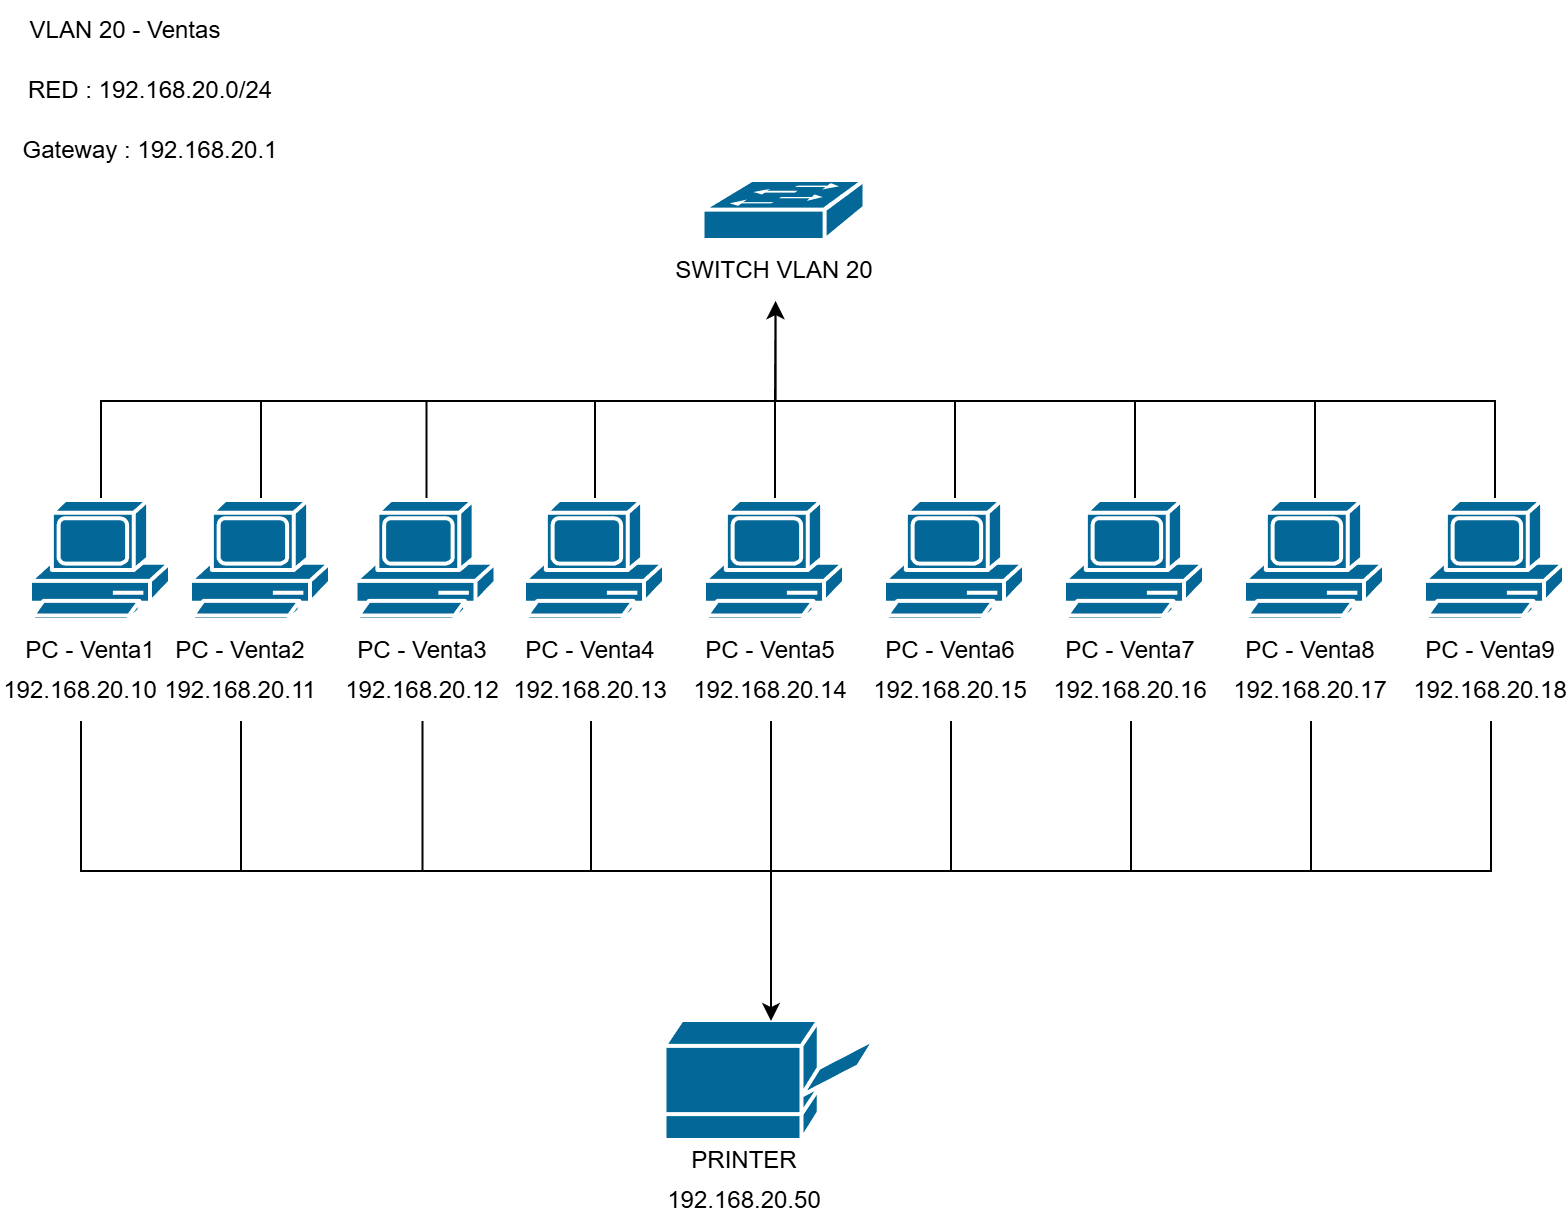

The diagram above was exported from draw.io. Its source (the exported page's mxGraphModel, read from the mxfile embedded in the PNG):
<mxGraphModel dx="1094" dy="638" grid="1" gridSize="10" guides="1" tooltips="1" connect="1" arrows="1" fold="1" page="1" pageScale="1" pageWidth="827" pageHeight="1169" math="0" shadow="0">
  <root>
    <mxCell id="0" />
    <mxCell id="1" parent="0" />
    <mxCell id="B-HqniHsijsoYco2xWhc-1" parent="1" style="text;html=1;whiteSpace=wrap;strokeColor=none;fillColor=none;align=center;verticalAlign=middle;rounded=0;" value="RED : 192.168.20.0/24" vertex="1">
      <mxGeometry height="30" width="150" y="50" as="geometry" />
    </mxCell>
    <mxCell id="B-HqniHsijsoYco2xWhc-2" parent="1" style="text;html=1;whiteSpace=wrap;strokeColor=none;fillColor=none;align=center;verticalAlign=middle;rounded=0;" value="Gateway : 192.168.20.1" vertex="1">
      <mxGeometry height="30" width="130" x="10" y="80" as="geometry" />
    </mxCell>
    <mxCell id="B-HqniHsijsoYco2xWhc-6" parent="1" style="text;html=1;whiteSpace=wrap;strokeColor=none;fillColor=none;align=center;verticalAlign=middle;rounded=0;" value="SWITCH VLAN 20" vertex="1">
      <mxGeometry height="30" width="110" x="332.25" y="140" as="geometry" />
    </mxCell>
    <mxCell id="B-HqniHsijsoYco2xWhc-7" parent="1" style="strokeColor=#ffffff;sketch=0;html=1;pointerEvents=1;dashed=0;fillColor=#036897;strokeWidth=2;verticalLabelPosition=bottom;verticalAlign=top;align=center;outlineConnect=0;shape=mxgraph.cisco.switches.workgroup_switch;" value="" vertex="1">
      <mxGeometry height="30" width="81" x="351.25" y="110" as="geometry" />
    </mxCell>
    <mxCell id="B-HqniHsijsoYco2xWhc-8" parent="1" style="text;html=1;whiteSpace=wrap;strokeColor=none;fillColor=none;align=center;verticalAlign=middle;rounded=0;" value="PC - Venta1" vertex="1">
      <mxGeometry height="30" width="70" x="10" y="330" as="geometry" />
    </mxCell>
    <mxCell id="B-HqniHsijsoYco2xWhc-52" edge="1" parent="1" source="B-HqniHsijsoYco2xWhc-9" style="edgeStyle=orthogonalEdgeStyle;rounded=0;orthogonalLoop=1;jettySize=auto;html=1;exitX=0.5;exitY=0;exitDx=0;exitDy=0;exitPerimeter=0;entryX=0.5;entryY=1;entryDx=0;entryDy=0;" target="B-HqniHsijsoYco2xWhc-6">
      <mxGeometry relative="1" as="geometry" />
    </mxCell>
    <mxCell id="B-HqniHsijsoYco2xWhc-9" parent="1" style="sketch=0;html=1;pointerEvents=1;dashed=0;fillColor=#036897;strokeColor=#ffffff;strokeWidth=2;verticalLabelPosition=bottom;verticalAlign=top;align=center;outlineConnect=0;shape=mxgraph.cisco.computers_and_peripherals.pc;" value="" vertex="1">
      <mxGeometry height="60" width="70" x="15" y="270" as="geometry" />
    </mxCell>
    <mxCell id="B-HqniHsijsoYco2xWhc-10" edge="1" parent="1" source="B-HqniHsijsoYco2xWhc-9" style="edgeStyle=orthogonalEdgeStyle;rounded=0;orthogonalLoop=1;jettySize=auto;html=1;exitX=0.5;exitY=1;exitDx=0;exitDy=0;exitPerimeter=0;" target="B-HqniHsijsoYco2xWhc-9">
      <mxGeometry relative="1" as="geometry" />
    </mxCell>
    <mxCell id="B-HqniHsijsoYco2xWhc-53" edge="1" parent="1" source="B-HqniHsijsoYco2xWhc-11" style="edgeStyle=orthogonalEdgeStyle;rounded=0;orthogonalLoop=1;jettySize=auto;html=1;exitX=0.5;exitY=0;exitDx=0;exitDy=0;exitPerimeter=0;entryX=0.5;entryY=1;entryDx=0;entryDy=0;" target="B-HqniHsijsoYco2xWhc-6">
      <mxGeometry relative="1" as="geometry" />
    </mxCell>
    <mxCell id="B-HqniHsijsoYco2xWhc-11" parent="1" style="sketch=0;html=1;pointerEvents=1;dashed=0;fillColor=#036897;strokeColor=#ffffff;strokeWidth=2;verticalLabelPosition=bottom;verticalAlign=top;align=center;outlineConnect=0;shape=mxgraph.cisco.computers_and_peripherals.pc;" value="" vertex="1">
      <mxGeometry height="60" width="70" x="95" y="270" as="geometry" />
    </mxCell>
    <mxCell id="B-HqniHsijsoYco2xWhc-54" edge="1" parent="1" source="B-HqniHsijsoYco2xWhc-12" style="edgeStyle=orthogonalEdgeStyle;rounded=0;orthogonalLoop=1;jettySize=auto;html=1;exitX=0.5;exitY=0;exitDx=0;exitDy=0;exitPerimeter=0;entryX=0.5;entryY=1;entryDx=0;entryDy=0;" target="B-HqniHsijsoYco2xWhc-6">
      <mxGeometry relative="1" as="geometry" />
    </mxCell>
    <mxCell id="B-HqniHsijsoYco2xWhc-12" parent="1" style="sketch=0;html=1;pointerEvents=1;dashed=0;fillColor=#036897;strokeColor=#ffffff;strokeWidth=2;verticalLabelPosition=bottom;verticalAlign=top;align=center;outlineConnect=0;shape=mxgraph.cisco.computers_and_peripherals.pc;" value="" vertex="1">
      <mxGeometry height="60" width="70" x="177.75" y="270" as="geometry" />
    </mxCell>
    <mxCell id="B-HqniHsijsoYco2xWhc-13" parent="1" style="text;html=1;whiteSpace=wrap;strokeColor=none;fillColor=none;align=center;verticalAlign=middle;rounded=0;" value="PC - Venta2" vertex="1">
      <mxGeometry height="30" width="70" x="85" y="330" as="geometry" />
    </mxCell>
    <mxCell id="B-HqniHsijsoYco2xWhc-14" parent="1" style="text;html=1;whiteSpace=wrap;strokeColor=none;fillColor=none;align=center;verticalAlign=middle;rounded=0;" value="PC - Venta3" vertex="1">
      <mxGeometry height="30" width="70" x="175.75" y="330" as="geometry" />
    </mxCell>
    <mxCell id="B-HqniHsijsoYco2xWhc-15" parent="1" style="text;html=1;whiteSpace=wrap;strokeColor=none;fillColor=none;align=center;verticalAlign=middle;rounded=0;" value="192.168.20.10" vertex="1">
      <mxGeometry height="30" width="60" x="10" y="350" as="geometry" />
    </mxCell>
    <mxCell id="B-HqniHsijsoYco2xWhc-16" edge="1" parent="1" source="B-HqniHsijsoYco2xWhc-17" style="edgeStyle=orthogonalEdgeStyle;rounded=0;orthogonalLoop=1;jettySize=auto;html=1;exitX=0.5;exitY=1;exitDx=0;exitDy=0;" target="B-HqniHsijsoYco2xWhc-20">
      <mxGeometry relative="1" as="geometry" />
    </mxCell>
    <mxCell id="B-HqniHsijsoYco2xWhc-17" parent="1" style="text;html=1;whiteSpace=wrap;strokeColor=none;fillColor=none;align=center;verticalAlign=middle;rounded=0;" value="192.168.20.11" vertex="1">
      <mxGeometry height="30" width="60" x="90" y="350" as="geometry" />
    </mxCell>
    <mxCell id="B-HqniHsijsoYco2xWhc-43" edge="1" parent="1" source="B-HqniHsijsoYco2xWhc-19" style="edgeStyle=orthogonalEdgeStyle;rounded=0;orthogonalLoop=1;jettySize=auto;html=1;exitX=0.5;exitY=1;exitDx=0;exitDy=0;" target="B-HqniHsijsoYco2xWhc-20">
      <mxGeometry relative="1" as="geometry" />
    </mxCell>
    <mxCell id="B-HqniHsijsoYco2xWhc-19" parent="1" style="text;html=1;whiteSpace=wrap;strokeColor=none;fillColor=none;align=center;verticalAlign=middle;rounded=0;" value="192.168.20.12" vertex="1">
      <mxGeometry height="30" width="60" x="180.75" y="350" as="geometry" />
    </mxCell>
    <mxCell id="B-HqniHsijsoYco2xWhc-20" parent="1" style="sketch=0;html=1;pointerEvents=1;dashed=0;fillColor=#036897;strokeColor=#ffffff;strokeWidth=2;verticalLabelPosition=bottom;verticalAlign=top;align=center;outlineConnect=0;shape=mxgraph.cisco.computers_and_peripherals.printer;" value="" vertex="1">
      <mxGeometry height="60" width="105.5" x="332.25" y="530" as="geometry" />
    </mxCell>
    <mxCell id="B-HqniHsijsoYco2xWhc-21" parent="1" style="text;html=1;whiteSpace=wrap;strokeColor=none;fillColor=none;align=center;verticalAlign=middle;rounded=0;" value="PRINTER" vertex="1">
      <mxGeometry height="30" width="60" x="342.25" y="585" as="geometry" />
    </mxCell>
    <mxCell id="B-HqniHsijsoYco2xWhc-22" parent="1" style="text;html=1;whiteSpace=wrap;strokeColor=none;fillColor=none;align=center;verticalAlign=middle;rounded=0;" value="192.168.20.50" vertex="1">
      <mxGeometry height="30" width="60" x="342.25" y="605" as="geometry" />
    </mxCell>
    <mxCell id="B-HqniHsijsoYco2xWhc-23" edge="1" parent="1" source="B-HqniHsijsoYco2xWhc-15" style="edgeStyle=orthogonalEdgeStyle;rounded=0;orthogonalLoop=1;jettySize=auto;html=1;exitX=0.5;exitY=1;exitDx=0;exitDy=0;" target="B-HqniHsijsoYco2xWhc-20">
      <mxGeometry relative="1" as="geometry" />
    </mxCell>
    <mxCell id="B-HqniHsijsoYco2xWhc-55" edge="1" parent="1" source="B-HqniHsijsoYco2xWhc-24" style="edgeStyle=orthogonalEdgeStyle;rounded=0;orthogonalLoop=1;jettySize=auto;html=1;exitX=0.5;exitY=0;exitDx=0;exitDy=0;exitPerimeter=0;" target="B-HqniHsijsoYco2xWhc-6">
      <mxGeometry relative="1" as="geometry" />
    </mxCell>
    <mxCell id="B-HqniHsijsoYco2xWhc-24" parent="1" style="sketch=0;html=1;pointerEvents=1;dashed=0;fillColor=#036897;strokeColor=#ffffff;strokeWidth=2;verticalLabelPosition=bottom;verticalAlign=top;align=center;outlineConnect=0;shape=mxgraph.cisco.computers_and_peripherals.pc;" value="" vertex="1">
      <mxGeometry height="60" width="70" x="262" y="270" as="geometry" />
    </mxCell>
    <mxCell id="B-HqniHsijsoYco2xWhc-25" parent="1" style="text;html=1;whiteSpace=wrap;strokeColor=none;fillColor=none;align=center;verticalAlign=middle;rounded=0;" value="PC - Venta4" vertex="1">
      <mxGeometry height="30" width="70" x="260" y="330" as="geometry" />
    </mxCell>
    <mxCell id="B-HqniHsijsoYco2xWhc-26" parent="1" style="text;html=1;whiteSpace=wrap;strokeColor=none;fillColor=none;align=center;verticalAlign=middle;rounded=0;" value="192.168.20.13" vertex="1">
      <mxGeometry height="30" width="60" x="265" y="350" as="geometry" />
    </mxCell>
    <mxCell id="B-HqniHsijsoYco2xWhc-56" edge="1" parent="1" source="B-HqniHsijsoYco2xWhc-27" style="edgeStyle=orthogonalEdgeStyle;rounded=0;orthogonalLoop=1;jettySize=auto;html=1;exitX=0.5;exitY=0;exitDx=0;exitDy=0;exitPerimeter=0;entryX=0.5;entryY=1;entryDx=0;entryDy=0;" target="B-HqniHsijsoYco2xWhc-6">
      <mxGeometry relative="1" as="geometry" />
    </mxCell>
    <mxCell id="B-HqniHsijsoYco2xWhc-27" parent="1" style="sketch=0;html=1;pointerEvents=1;dashed=0;fillColor=#036897;strokeColor=#ffffff;strokeWidth=2;verticalLabelPosition=bottom;verticalAlign=top;align=center;outlineConnect=0;shape=mxgraph.cisco.computers_and_peripherals.pc;" value="" vertex="1">
      <mxGeometry height="60" width="70" x="352" y="270" as="geometry" />
    </mxCell>
    <mxCell id="B-HqniHsijsoYco2xWhc-28" parent="1" style="text;html=1;whiteSpace=wrap;strokeColor=none;fillColor=none;align=center;verticalAlign=middle;rounded=0;" value="PC - Venta5" vertex="1">
      <mxGeometry height="30" width="70" x="350" y="330" as="geometry" />
    </mxCell>
    <mxCell id="B-HqniHsijsoYco2xWhc-29" parent="1" style="text;html=1;whiteSpace=wrap;strokeColor=none;fillColor=none;align=center;verticalAlign=middle;rounded=0;" value="192.168.20.14" vertex="1">
      <mxGeometry height="30" width="60" x="355" y="350" as="geometry" />
    </mxCell>
    <mxCell id="B-HqniHsijsoYco2xWhc-61" edge="1" parent="1" source="B-HqniHsijsoYco2xWhc-30" style="edgeStyle=orthogonalEdgeStyle;rounded=0;orthogonalLoop=1;jettySize=auto;html=1;exitX=0.5;exitY=0;exitDx=0;exitDy=0;exitPerimeter=0;entryX=0.5;entryY=1;entryDx=0;entryDy=0;" target="B-HqniHsijsoYco2xWhc-6">
      <mxGeometry relative="1" as="geometry" />
    </mxCell>
    <mxCell id="B-HqniHsijsoYco2xWhc-30" parent="1" style="sketch=0;html=1;pointerEvents=1;dashed=0;fillColor=#036897;strokeColor=#ffffff;strokeWidth=2;verticalLabelPosition=bottom;verticalAlign=top;align=center;outlineConnect=0;shape=mxgraph.cisco.computers_and_peripherals.pc;" value="" vertex="1">
      <mxGeometry height="60" width="70" x="442" y="270" as="geometry" />
    </mxCell>
    <mxCell id="B-HqniHsijsoYco2xWhc-31" parent="1" style="text;html=1;whiteSpace=wrap;strokeColor=none;fillColor=none;align=center;verticalAlign=middle;rounded=0;" value="PC - Venta6" vertex="1">
      <mxGeometry height="30" width="70" x="440" y="330" as="geometry" />
    </mxCell>
    <mxCell id="B-HqniHsijsoYco2xWhc-32" parent="1" style="text;html=1;whiteSpace=wrap;strokeColor=none;fillColor=none;align=center;verticalAlign=middle;rounded=0;" value="192.168.20.15" vertex="1">
      <mxGeometry height="30" width="60" x="445" y="350" as="geometry" />
    </mxCell>
    <mxCell id="B-HqniHsijsoYco2xWhc-58" edge="1" parent="1" source="B-HqniHsijsoYco2xWhc-33" style="edgeStyle=orthogonalEdgeStyle;rounded=0;orthogonalLoop=1;jettySize=auto;html=1;exitX=0.5;exitY=0;exitDx=0;exitDy=0;exitPerimeter=0;entryX=0.5;entryY=1;entryDx=0;entryDy=0;" target="B-HqniHsijsoYco2xWhc-6">
      <mxGeometry relative="1" as="geometry" />
    </mxCell>
    <mxCell id="B-HqniHsijsoYco2xWhc-33" parent="1" style="sketch=0;html=1;pointerEvents=1;dashed=0;fillColor=#036897;strokeColor=#ffffff;strokeWidth=2;verticalLabelPosition=bottom;verticalAlign=top;align=center;outlineConnect=0;shape=mxgraph.cisco.computers_and_peripherals.pc;" value="" vertex="1">
      <mxGeometry height="60" width="70" x="532" y="270" as="geometry" />
    </mxCell>
    <mxCell id="B-HqniHsijsoYco2xWhc-34" parent="1" style="text;html=1;whiteSpace=wrap;strokeColor=none;fillColor=none;align=center;verticalAlign=middle;rounded=0;" value="PC - Venta7" vertex="1">
      <mxGeometry height="30" width="70" x="530" y="330" as="geometry" />
    </mxCell>
    <mxCell id="B-HqniHsijsoYco2xWhc-35" parent="1" style="text;html=1;whiteSpace=wrap;strokeColor=none;fillColor=none;align=center;verticalAlign=middle;rounded=0;" value="192.168.20.16" vertex="1">
      <mxGeometry height="30" width="60" x="535" y="350" as="geometry" />
    </mxCell>
    <mxCell id="B-HqniHsijsoYco2xWhc-59" edge="1" parent="1" source="B-HqniHsijsoYco2xWhc-36" style="edgeStyle=orthogonalEdgeStyle;rounded=0;orthogonalLoop=1;jettySize=auto;html=1;exitX=0.5;exitY=0;exitDx=0;exitDy=0;exitPerimeter=0;entryX=0.5;entryY=1;entryDx=0;entryDy=0;" target="B-HqniHsijsoYco2xWhc-6">
      <mxGeometry relative="1" as="geometry" />
    </mxCell>
    <mxCell id="B-HqniHsijsoYco2xWhc-36" parent="1" style="sketch=0;html=1;pointerEvents=1;dashed=0;fillColor=#036897;strokeColor=#ffffff;strokeWidth=2;verticalLabelPosition=bottom;verticalAlign=top;align=center;outlineConnect=0;shape=mxgraph.cisco.computers_and_peripherals.pc;" value="" vertex="1">
      <mxGeometry height="60" width="70" x="622" y="270" as="geometry" />
    </mxCell>
    <mxCell id="B-HqniHsijsoYco2xWhc-37" parent="1" style="text;html=1;whiteSpace=wrap;strokeColor=none;fillColor=none;align=center;verticalAlign=middle;rounded=0;" value="PC - Venta8" vertex="1">
      <mxGeometry height="30" width="70" x="620" y="330" as="geometry" />
    </mxCell>
    <mxCell id="B-HqniHsijsoYco2xWhc-49" edge="1" parent="1" source="B-HqniHsijsoYco2xWhc-38" style="edgeStyle=orthogonalEdgeStyle;rounded=0;orthogonalLoop=1;jettySize=auto;html=1;exitX=0.5;exitY=1;exitDx=0;exitDy=0;" target="B-HqniHsijsoYco2xWhc-20">
      <mxGeometry relative="1" as="geometry" />
    </mxCell>
    <mxCell id="B-HqniHsijsoYco2xWhc-38" parent="1" style="text;html=1;whiteSpace=wrap;strokeColor=none;fillColor=none;align=center;verticalAlign=middle;rounded=0;" value="192.168.20.17" vertex="1">
      <mxGeometry height="30" width="60" x="625" y="350" as="geometry" />
    </mxCell>
    <mxCell id="B-HqniHsijsoYco2xWhc-60" edge="1" parent="1" source="B-HqniHsijsoYco2xWhc-39" style="edgeStyle=orthogonalEdgeStyle;rounded=0;orthogonalLoop=1;jettySize=auto;html=1;exitX=0.5;exitY=0;exitDx=0;exitDy=0;exitPerimeter=0;entryX=0.5;entryY=1;entryDx=0;entryDy=0;" target="B-HqniHsijsoYco2xWhc-6">
      <mxGeometry relative="1" as="geometry" />
    </mxCell>
    <mxCell id="B-HqniHsijsoYco2xWhc-39" parent="1" style="sketch=0;html=1;pointerEvents=1;dashed=0;fillColor=#036897;strokeColor=#ffffff;strokeWidth=2;verticalLabelPosition=bottom;verticalAlign=top;align=center;outlineConnect=0;shape=mxgraph.cisco.computers_and_peripherals.pc;" value="" vertex="1">
      <mxGeometry height="60" width="70" x="712" y="270" as="geometry" />
    </mxCell>
    <mxCell id="B-HqniHsijsoYco2xWhc-40" parent="1" style="text;html=1;whiteSpace=wrap;strokeColor=none;fillColor=none;align=center;verticalAlign=middle;rounded=0;" value="PC - Venta9" vertex="1">
      <mxGeometry height="30" width="70" x="710" y="330" as="geometry" />
    </mxCell>
    <mxCell id="B-HqniHsijsoYco2xWhc-50" edge="1" parent="1" source="B-HqniHsijsoYco2xWhc-41" style="edgeStyle=orthogonalEdgeStyle;rounded=0;orthogonalLoop=1;jettySize=auto;html=1;exitX=0.5;exitY=1;exitDx=0;exitDy=0;" target="B-HqniHsijsoYco2xWhc-20">
      <mxGeometry relative="1" as="geometry" />
    </mxCell>
    <mxCell id="B-HqniHsijsoYco2xWhc-41" parent="1" style="text;html=1;whiteSpace=wrap;strokeColor=none;fillColor=none;align=center;verticalAlign=middle;rounded=0;" value="192.168.20.18" vertex="1">
      <mxGeometry height="30" width="60" x="715" y="350" as="geometry" />
    </mxCell>
    <mxCell id="B-HqniHsijsoYco2xWhc-42" edge="1" parent="1" source="B-HqniHsijsoYco2xWhc-26" style="edgeStyle=orthogonalEdgeStyle;rounded=0;orthogonalLoop=1;jettySize=auto;html=1;exitX=0.5;exitY=1;exitDx=0;exitDy=0;entryX=0.5;entryY=0;entryDx=0;entryDy=0;entryPerimeter=0;" target="B-HqniHsijsoYco2xWhc-20">
      <mxGeometry relative="1" as="geometry" />
    </mxCell>
    <mxCell id="B-HqniHsijsoYco2xWhc-45" edge="1" parent="1" source="B-HqniHsijsoYco2xWhc-29" style="edgeStyle=orthogonalEdgeStyle;rounded=0;orthogonalLoop=1;jettySize=auto;html=1;exitX=0.5;exitY=1;exitDx=0;exitDy=0;entryX=0.5;entryY=0;entryDx=0;entryDy=0;entryPerimeter=0;" target="B-HqniHsijsoYco2xWhc-20">
      <mxGeometry relative="1" as="geometry" />
    </mxCell>
    <mxCell id="B-HqniHsijsoYco2xWhc-46" edge="1" parent="1" source="B-HqniHsijsoYco2xWhc-32" style="edgeStyle=orthogonalEdgeStyle;rounded=0;orthogonalLoop=1;jettySize=auto;html=1;exitX=0.5;exitY=1;exitDx=0;exitDy=0;entryX=0.5;entryY=0;entryDx=0;entryDy=0;entryPerimeter=0;" target="B-HqniHsijsoYco2xWhc-20">
      <mxGeometry relative="1" as="geometry" />
    </mxCell>
    <mxCell id="B-HqniHsijsoYco2xWhc-48" edge="1" parent="1" source="B-HqniHsijsoYco2xWhc-35" style="edgeStyle=orthogonalEdgeStyle;rounded=0;orthogonalLoop=1;jettySize=auto;html=1;exitX=0.5;exitY=1;exitDx=0;exitDy=0;entryX=0.5;entryY=0;entryDx=0;entryDy=0;entryPerimeter=0;" target="B-HqniHsijsoYco2xWhc-20">
      <mxGeometry relative="1" as="geometry" />
    </mxCell>
    <mxCell id="B-HqniHsijsoYco2xWhc-51" edge="1" parent="1" source="B-HqniHsijsoYco2xWhc-7" style="edgeStyle=orthogonalEdgeStyle;rounded=0;orthogonalLoop=1;jettySize=auto;html=1;exitX=0.5;exitY=0.98;exitDx=0;exitDy=0;exitPerimeter=0;" target="B-HqniHsijsoYco2xWhc-7">
      <mxGeometry relative="1" as="geometry" />
    </mxCell>
    <mxCell id="9yigYbgP31xfxgNd0_G0-1" parent="1" style="text;html=1;whiteSpace=wrap;strokeColor=none;fillColor=none;align=center;verticalAlign=middle;rounded=0;" value="VLAN 20 - Ventas" vertex="1">
      <mxGeometry height="30" width="125" y="20" as="geometry" />
    </mxCell>
  </root>
</mxGraphModel>